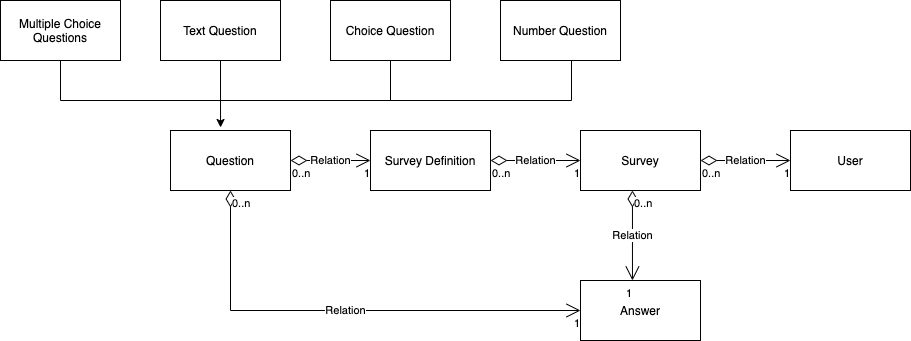

The diagram above was exported from draw.io. Its source (the exported page's mxGraphModel, read from the mxfile embedded in the PNG):
<mxGraphModel dx="926" dy="534" grid="1" gridSize="10" guides="1" tooltips="1" connect="1" arrows="1" fold="1" page="1" pageScale="1" pageWidth="850" pageHeight="1100" math="0" shadow="0">
  <root>
    <mxCell id="0" />
    <mxCell id="1" parent="0" />
    <mxCell id="-81MB6F7t0vZEcUDKC50-1" value="Multiple Choice Questions" style="rounded=0;whiteSpace=wrap;html=1;" vertex="1" parent="1">
      <mxGeometry x="10" y="20" width="120" height="60" as="geometry" />
    </mxCell>
    <mxCell id="-81MB6F7t0vZEcUDKC50-2" value="Text Question" style="rounded=0;whiteSpace=wrap;html=1;" vertex="1" parent="1">
      <mxGeometry x="170" y="20" width="120" height="60" as="geometry" />
    </mxCell>
    <mxCell id="-81MB6F7t0vZEcUDKC50-3" value="Choice Question" style="rounded=0;whiteSpace=wrap;html=1;" vertex="1" parent="1">
      <mxGeometry x="340" y="20" width="120" height="60" as="geometry" />
    </mxCell>
    <mxCell id="-81MB6F7t0vZEcUDKC50-4" value="Number Question" style="rounded=0;whiteSpace=wrap;html=1;" vertex="1" parent="1">
      <mxGeometry x="510" y="20" width="120" height="60" as="geometry" />
    </mxCell>
    <mxCell id="-81MB6F7t0vZEcUDKC50-5" value="Question" style="rounded=0;whiteSpace=wrap;html=1;" vertex="1" parent="1">
      <mxGeometry x="180" y="150" width="120" height="60" as="geometry" />
    </mxCell>
    <mxCell id="-81MB6F7t0vZEcUDKC50-6" value="Survey Definition" style="rounded=0;whiteSpace=wrap;html=1;" vertex="1" parent="1">
      <mxGeometry x="380" y="150" width="120" height="60" as="geometry" />
    </mxCell>
    <mxCell id="-81MB6F7t0vZEcUDKC50-7" value="Survey" style="rounded=0;whiteSpace=wrap;html=1;" vertex="1" parent="1">
      <mxGeometry x="590" y="150" width="120" height="60" as="geometry" />
    </mxCell>
    <mxCell id="-81MB6F7t0vZEcUDKC50-8" value="User" style="rounded=0;whiteSpace=wrap;html=1;" vertex="1" parent="1">
      <mxGeometry x="800" y="150" width="120" height="60" as="geometry" />
    </mxCell>
    <mxCell id="-81MB6F7t0vZEcUDKC50-9" value="Answer" style="rounded=0;whiteSpace=wrap;html=1;" vertex="1" parent="1">
      <mxGeometry x="590" y="300" width="120" height="60" as="geometry" />
    </mxCell>
    <mxCell id="-81MB6F7t0vZEcUDKC50-10" value="" style="endArrow=none;html=1;rounded=0;exitX=0.5;exitY=1;exitDx=0;exitDy=0;" edge="1" parent="1" source="-81MB6F7t0vZEcUDKC50-1">
      <mxGeometry width="50" height="50" relative="1" as="geometry">
        <mxPoint x="90" y="340" as="sourcePoint" />
        <mxPoint x="581" y="80" as="targetPoint" />
        <Array as="points">
          <mxPoint x="70" y="120" />
          <mxPoint x="581" y="120" />
        </Array>
      </mxGeometry>
    </mxCell>
    <mxCell id="-81MB6F7t0vZEcUDKC50-11" value="" style="endArrow=classic;html=1;rounded=0;exitX=0.5;exitY=1;exitDx=0;exitDy=0;entryX=0.417;entryY=-0.05;entryDx=0;entryDy=0;entryPerimeter=0;" edge="1" parent="1" source="-81MB6F7t0vZEcUDKC50-2" target="-81MB6F7t0vZEcUDKC50-5">
      <mxGeometry width="50" height="50" relative="1" as="geometry">
        <mxPoint x="-30" y="370" as="sourcePoint" />
        <mxPoint x="20" y="320" as="targetPoint" />
      </mxGeometry>
    </mxCell>
    <mxCell id="-81MB6F7t0vZEcUDKC50-12" value="" style="endArrow=none;html=1;rounded=0;entryX=0.5;entryY=1;entryDx=0;entryDy=0;" edge="1" parent="1" target="-81MB6F7t0vZEcUDKC50-3">
      <mxGeometry width="50" height="50" relative="1" as="geometry">
        <mxPoint x="400" y="120" as="sourcePoint" />
        <mxPoint x="450" y="250" as="targetPoint" />
      </mxGeometry>
    </mxCell>
    <mxCell id="-81MB6F7t0vZEcUDKC50-13" value="Relation" style="endArrow=open;html=1;endSize=12;startArrow=diamondThin;startSize=14;startFill=0;edgeStyle=orthogonalEdgeStyle;rounded=0;exitX=1;exitY=0.5;exitDx=0;exitDy=0;entryX=0;entryY=0.5;entryDx=0;entryDy=0;" edge="1" parent="1" source="-81MB6F7t0vZEcUDKC50-5" target="-81MB6F7t0vZEcUDKC50-6">
      <mxGeometry relative="1" as="geometry">
        <mxPoint x="340" y="280" as="sourcePoint" />
        <mxPoint x="370" y="180" as="targetPoint" />
      </mxGeometry>
    </mxCell>
    <mxCell id="-81MB6F7t0vZEcUDKC50-14" value="0..n" style="edgeLabel;resizable=0;html=1;align=left;verticalAlign=top;" connectable="0" vertex="1" parent="-81MB6F7t0vZEcUDKC50-13">
      <mxGeometry x="-1" relative="1" as="geometry" />
    </mxCell>
    <mxCell id="-81MB6F7t0vZEcUDKC50-15" value="1" style="edgeLabel;resizable=0;html=1;align=right;verticalAlign=top;" connectable="0" vertex="1" parent="-81MB6F7t0vZEcUDKC50-13">
      <mxGeometry x="1" relative="1" as="geometry" />
    </mxCell>
    <mxCell id="-81MB6F7t0vZEcUDKC50-19" value="Relation" style="endArrow=open;html=1;endSize=12;startArrow=diamondThin;startSize=14;startFill=0;edgeStyle=orthogonalEdgeStyle;rounded=0;entryX=0;entryY=0.5;entryDx=0;entryDy=0;" edge="1" parent="1" target="-81MB6F7t0vZEcUDKC50-7">
      <mxGeometry relative="1" as="geometry">
        <mxPoint x="500" y="180" as="sourcePoint" />
        <mxPoint x="510" y="300" as="targetPoint" />
      </mxGeometry>
    </mxCell>
    <mxCell id="-81MB6F7t0vZEcUDKC50-20" value="0..n" style="edgeLabel;resizable=0;html=1;align=left;verticalAlign=top;" connectable="0" vertex="1" parent="-81MB6F7t0vZEcUDKC50-19">
      <mxGeometry x="-1" relative="1" as="geometry" />
    </mxCell>
    <mxCell id="-81MB6F7t0vZEcUDKC50-21" value="1" style="edgeLabel;resizable=0;html=1;align=right;verticalAlign=top;" connectable="0" vertex="1" parent="-81MB6F7t0vZEcUDKC50-19">
      <mxGeometry x="1" relative="1" as="geometry" />
    </mxCell>
    <mxCell id="-81MB6F7t0vZEcUDKC50-22" value="Relation" style="endArrow=open;html=1;endSize=12;startArrow=diamondThin;startSize=14;startFill=0;edgeStyle=orthogonalEdgeStyle;rounded=0;entryX=0;entryY=0.5;entryDx=0;entryDy=0;" edge="1" parent="1" target="-81MB6F7t0vZEcUDKC50-8">
      <mxGeometry relative="1" as="geometry">
        <mxPoint x="710" y="180" as="sourcePoint" />
        <mxPoint x="670" y="280" as="targetPoint" />
      </mxGeometry>
    </mxCell>
    <mxCell id="-81MB6F7t0vZEcUDKC50-23" value="0..n" style="edgeLabel;resizable=0;html=1;align=left;verticalAlign=top;" connectable="0" vertex="1" parent="-81MB6F7t0vZEcUDKC50-22">
      <mxGeometry x="-1" relative="1" as="geometry" />
    </mxCell>
    <mxCell id="-81MB6F7t0vZEcUDKC50-24" value="1" style="edgeLabel;resizable=0;html=1;align=right;verticalAlign=top;" connectable="0" vertex="1" parent="-81MB6F7t0vZEcUDKC50-22">
      <mxGeometry x="1" relative="1" as="geometry" />
    </mxCell>
    <mxCell id="-81MB6F7t0vZEcUDKC50-25" value="Relation" style="endArrow=open;html=1;endSize=12;startArrow=diamondThin;startSize=14;startFill=0;edgeStyle=orthogonalEdgeStyle;rounded=0;exitX=0.433;exitY=1;exitDx=0;exitDy=0;exitPerimeter=0;entryX=0.433;entryY=0;entryDx=0;entryDy=0;entryPerimeter=0;" edge="1" parent="1" source="-81MB6F7t0vZEcUDKC50-7" target="-81MB6F7t0vZEcUDKC50-9">
      <mxGeometry relative="1" as="geometry">
        <mxPoint x="510" y="280" as="sourcePoint" />
        <mxPoint x="642" y="290" as="targetPoint" />
      </mxGeometry>
    </mxCell>
    <mxCell id="-81MB6F7t0vZEcUDKC50-26" value="0..n" style="edgeLabel;resizable=0;html=1;align=left;verticalAlign=top;" connectable="0" vertex="1" parent="-81MB6F7t0vZEcUDKC50-25">
      <mxGeometry x="-1" relative="1" as="geometry" />
    </mxCell>
    <mxCell id="-81MB6F7t0vZEcUDKC50-27" value="1" style="edgeLabel;resizable=0;html=1;align=right;verticalAlign=top;" connectable="0" vertex="1" parent="-81MB6F7t0vZEcUDKC50-25">
      <mxGeometry x="1" relative="1" as="geometry" />
    </mxCell>
    <mxCell id="-81MB6F7t0vZEcUDKC50-28" value="Relation" style="endArrow=open;html=1;endSize=12;startArrow=diamondThin;startSize=14;startFill=0;edgeStyle=orthogonalEdgeStyle;rounded=0;exitX=0.5;exitY=1;exitDx=0;exitDy=0;entryX=0;entryY=0.5;entryDx=0;entryDy=0;" edge="1" parent="1" source="-81MB6F7t0vZEcUDKC50-5" target="-81MB6F7t0vZEcUDKC50-9">
      <mxGeometry relative="1" as="geometry">
        <mxPoint x="510" y="280" as="sourcePoint" />
        <mxPoint x="670" y="280" as="targetPoint" />
      </mxGeometry>
    </mxCell>
    <mxCell id="-81MB6F7t0vZEcUDKC50-29" value="0..n" style="edgeLabel;resizable=0;html=1;align=left;verticalAlign=top;" connectable="0" vertex="1" parent="-81MB6F7t0vZEcUDKC50-28">
      <mxGeometry x="-1" relative="1" as="geometry" />
    </mxCell>
    <mxCell id="-81MB6F7t0vZEcUDKC50-30" value="1" style="edgeLabel;resizable=0;html=1;align=right;verticalAlign=top;" connectable="0" vertex="1" parent="-81MB6F7t0vZEcUDKC50-28">
      <mxGeometry x="1" relative="1" as="geometry" />
    </mxCell>
  </root>
</mxGraphModel>